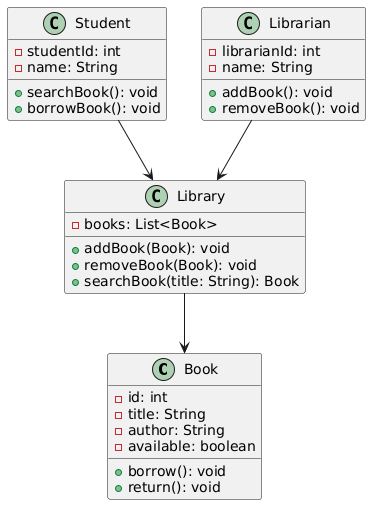

The diagram above was rendered by PlantUML. Its source (embedded in the PNG):
@startuml
class Book {
  - id: int
  - title: String
  - author: String
  - available: boolean
  + borrow(): void
  + return(): void
}

class Student {
  - studentId: int
  - name: String
  + searchBook(): void
  + borrowBook(): void
}

class Librarian {
  - librarianId: int
  - name: String
  + addBook(): void
  + removeBook(): void
}

class Library {
  - books: List<Book>
  + addBook(Book): void
  + removeBook(Book): void
  + searchBook(title: String): Book
}

Student --> Library
Librarian --> Library
Library --> Book
@enduml